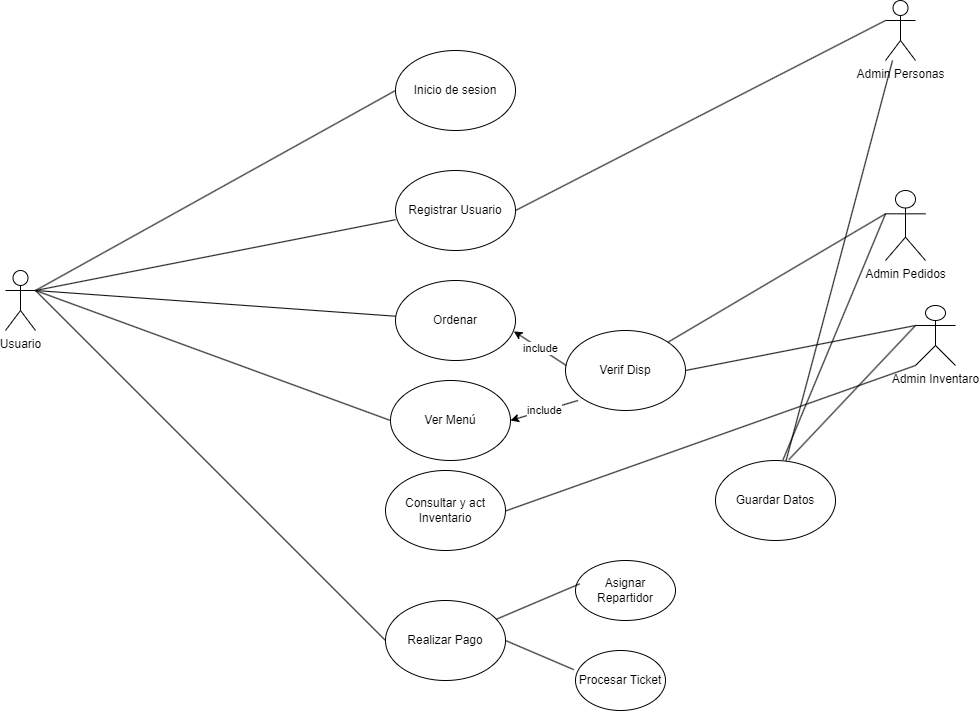

The diagram above was exported from draw.io. Its source (the exported page's mxGraphModel, read from the mxfile embedded in the PNG):
<mxGraphModel dx="1674" dy="750" grid="1" gridSize="10" guides="1" tooltips="1" connect="1" arrows="1" fold="1" page="1" pageScale="1" pageWidth="1169" pageHeight="1654" math="0" shadow="0">
  <root>
    <mxCell id="0" />
    <mxCell id="1" parent="0" />
    <mxCell id="JjxhY1iWN5DMjJ_DW7iV-1" value="Inicio de sesion" style="ellipse;whiteSpace=wrap;html=1;" vertex="1" parent="1">
      <mxGeometry x="470" y="150" width="120" height="80" as="geometry" />
    </mxCell>
    <mxCell id="JjxhY1iWN5DMjJ_DW7iV-2" value="Registrar Usuario" style="ellipse;whiteSpace=wrap;html=1;" vertex="1" parent="1">
      <mxGeometry x="470" y="270" width="120" height="80" as="geometry" />
    </mxCell>
    <mxCell id="JjxhY1iWN5DMjJ_DW7iV-3" value="Ordenar" style="ellipse;whiteSpace=wrap;html=1;" vertex="1" parent="1">
      <mxGeometry x="470" y="380" width="120" height="80" as="geometry" />
    </mxCell>
    <mxCell id="JjxhY1iWN5DMjJ_DW7iV-4" value="Ver Menú" style="ellipse;whiteSpace=wrap;html=1;" vertex="1" parent="1">
      <mxGeometry x="465" y="480" width="120" height="80" as="geometry" />
    </mxCell>
    <mxCell id="JjxhY1iWN5DMjJ_DW7iV-6" value="Realizar Pago" style="ellipse;whiteSpace=wrap;html=1;" vertex="1" parent="1">
      <mxGeometry x="460" y="700" width="120" height="80" as="geometry" />
    </mxCell>
    <mxCell id="JjxhY1iWN5DMjJ_DW7iV-7" value="Usuario" style="shape=umlActor;verticalLabelPosition=bottom;verticalAlign=top;html=1;outlineConnect=0;" vertex="1" parent="1">
      <mxGeometry x="80" y="370" width="30" height="60" as="geometry" />
    </mxCell>
    <mxCell id="JjxhY1iWN5DMjJ_DW7iV-8" value="" style="endArrow=none;html=1;rounded=0;entryX=0;entryY=0.5;entryDx=0;entryDy=0;exitX=1;exitY=0.3333333333333333;exitDx=0;exitDy=0;exitPerimeter=0;" edge="1" parent="1" source="JjxhY1iWN5DMjJ_DW7iV-7" target="JjxhY1iWN5DMjJ_DW7iV-1">
      <mxGeometry width="50" height="50" relative="1" as="geometry">
        <mxPoint x="610" y="400" as="sourcePoint" />
        <mxPoint x="660" y="350" as="targetPoint" />
      </mxGeometry>
    </mxCell>
    <mxCell id="JjxhY1iWN5DMjJ_DW7iV-9" value="" style="endArrow=none;html=1;rounded=0;entryX=0;entryY=0.615;entryDx=0;entryDy=0;entryPerimeter=0;exitX=1;exitY=0.3333333333333333;exitDx=0;exitDy=0;exitPerimeter=0;" edge="1" parent="1" source="JjxhY1iWN5DMjJ_DW7iV-7" target="JjxhY1iWN5DMjJ_DW7iV-2">
      <mxGeometry width="50" height="50" relative="1" as="geometry">
        <mxPoint x="610" y="400" as="sourcePoint" />
        <mxPoint x="660" y="350" as="targetPoint" />
      </mxGeometry>
    </mxCell>
    <mxCell id="JjxhY1iWN5DMjJ_DW7iV-10" value="" style="endArrow=none;html=1;rounded=0;" edge="1" parent="1" target="JjxhY1iWN5DMjJ_DW7iV-3">
      <mxGeometry width="50" height="50" relative="1" as="geometry">
        <mxPoint x="110" y="390" as="sourcePoint" />
        <mxPoint x="660" y="350" as="targetPoint" />
      </mxGeometry>
    </mxCell>
    <mxCell id="JjxhY1iWN5DMjJ_DW7iV-11" value="" style="endArrow=none;html=1;rounded=0;exitX=0;exitY=0.5;exitDx=0;exitDy=0;entryX=1;entryY=0.3333333333333333;entryDx=0;entryDy=0;entryPerimeter=0;" edge="1" parent="1" source="JjxhY1iWN5DMjJ_DW7iV-4" target="JjxhY1iWN5DMjJ_DW7iV-7">
      <mxGeometry width="50" height="50" relative="1" as="geometry">
        <mxPoint x="610" y="560" as="sourcePoint" />
        <mxPoint x="660" y="510" as="targetPoint" />
      </mxGeometry>
    </mxCell>
    <mxCell id="JjxhY1iWN5DMjJ_DW7iV-13" value="" style="endArrow=none;html=1;rounded=0;entryX=0;entryY=0.5;entryDx=0;entryDy=0;exitX=1;exitY=0.3333333333333333;exitDx=0;exitDy=0;exitPerimeter=0;" edge="1" parent="1" source="JjxhY1iWN5DMjJ_DW7iV-7" target="JjxhY1iWN5DMjJ_DW7iV-6">
      <mxGeometry width="50" height="50" relative="1" as="geometry">
        <mxPoint x="230" y="390" as="sourcePoint" />
        <mxPoint x="660" y="600" as="targetPoint" />
      </mxGeometry>
    </mxCell>
    <mxCell id="JjxhY1iWN5DMjJ_DW7iV-16" value="Admin Personas" style="shape=umlActor;verticalLabelPosition=bottom;verticalAlign=top;html=1;outlineConnect=0;" vertex="1" parent="1">
      <mxGeometry x="960" y="100" width="30" height="60" as="geometry" />
    </mxCell>
    <mxCell id="JjxhY1iWN5DMjJ_DW7iV-18" value="" style="endArrow=none;html=1;rounded=0;entryX=0;entryY=0.3333333333333333;entryDx=0;entryDy=0;entryPerimeter=0;exitX=1;exitY=0.5;exitDx=0;exitDy=0;" edge="1" parent="1" source="JjxhY1iWN5DMjJ_DW7iV-2" target="JjxhY1iWN5DMjJ_DW7iV-16">
      <mxGeometry width="50" height="50" relative="1" as="geometry">
        <mxPoint x="640" y="390" as="sourcePoint" />
        <mxPoint x="690" y="340" as="targetPoint" />
      </mxGeometry>
    </mxCell>
    <mxCell id="JjxhY1iWN5DMjJ_DW7iV-19" value="Admin Inventaro" style="shape=umlActor;verticalLabelPosition=bottom;verticalAlign=top;html=1;outlineConnect=0;" vertex="1" parent="1">
      <mxGeometry x="990" y="405" width="40" height="60" as="geometry" />
    </mxCell>
    <mxCell id="JjxhY1iWN5DMjJ_DW7iV-20" value="include" style="endArrow=classic;html=1;rounded=0;entryX=1;entryY=0.5;entryDx=0;entryDy=0;exitX=0.104;exitY=0.875;exitDx=0;exitDy=0;exitPerimeter=0;" edge="1" parent="1" source="JjxhY1iWN5DMjJ_DW7iV-21" target="JjxhY1iWN5DMjJ_DW7iV-4">
      <mxGeometry width="50" height="50" relative="1" as="geometry">
        <mxPoint x="640" y="500" as="sourcePoint" />
        <mxPoint x="690" y="420" as="targetPoint" />
      </mxGeometry>
    </mxCell>
    <mxCell id="JjxhY1iWN5DMjJ_DW7iV-21" value="Verif Disp" style="ellipse;whiteSpace=wrap;html=1;" vertex="1" parent="1">
      <mxGeometry x="640" y="430" width="120" height="80" as="geometry" />
    </mxCell>
    <mxCell id="JjxhY1iWN5DMjJ_DW7iV-23" value="include" style="endArrow=classic;html=1;rounded=0;entryX=0.986;entryY=0.635;entryDx=0;entryDy=0;entryPerimeter=0;exitX=0.007;exitY=0.438;exitDx=0;exitDy=0;exitPerimeter=0;" edge="1" parent="1" source="JjxhY1iWN5DMjJ_DW7iV-21" target="JjxhY1iWN5DMjJ_DW7iV-3">
      <mxGeometry width="50" height="50" relative="1" as="geometry">
        <mxPoint x="640" y="470" as="sourcePoint" />
        <mxPoint x="690" y="420" as="targetPoint" />
      </mxGeometry>
    </mxCell>
    <mxCell id="JjxhY1iWN5DMjJ_DW7iV-24" value="Admin Pedidos" style="shape=umlActor;verticalLabelPosition=bottom;verticalAlign=top;html=1;outlineConnect=0;" vertex="1" parent="1">
      <mxGeometry x="960" y="290" width="40" height="70" as="geometry" />
    </mxCell>
    <mxCell id="JjxhY1iWN5DMjJ_DW7iV-26" value="" style="endArrow=none;html=1;rounded=0;entryX=0;entryY=0.3333333333333333;entryDx=0;entryDy=0;entryPerimeter=0;exitX=1;exitY=0.5;exitDx=0;exitDy=0;" edge="1" parent="1" source="JjxhY1iWN5DMjJ_DW7iV-21" target="JjxhY1iWN5DMjJ_DW7iV-19">
      <mxGeometry width="50" height="50" relative="1" as="geometry">
        <mxPoint x="640" y="470" as="sourcePoint" />
        <mxPoint x="690" y="420" as="targetPoint" />
      </mxGeometry>
    </mxCell>
    <mxCell id="JjxhY1iWN5DMjJ_DW7iV-27" value="" style="endArrow=none;html=1;rounded=0;entryX=0;entryY=0.3333333333333333;entryDx=0;entryDy=0;entryPerimeter=0;exitX=1;exitY=0;exitDx=0;exitDy=0;" edge="1" parent="1" source="JjxhY1iWN5DMjJ_DW7iV-21" target="JjxhY1iWN5DMjJ_DW7iV-24">
      <mxGeometry width="50" height="50" relative="1" as="geometry">
        <mxPoint x="640" y="470" as="sourcePoint" />
        <mxPoint x="690" y="420" as="targetPoint" />
      </mxGeometry>
    </mxCell>
    <mxCell id="JjxhY1iWN5DMjJ_DW7iV-29" value="" style="endArrow=none;html=1;rounded=0;entryX=0;entryY=1;entryDx=0;entryDy=0;entryPerimeter=0;" edge="1" parent="1" target="JjxhY1iWN5DMjJ_DW7iV-19">
      <mxGeometry width="50" height="50" relative="1" as="geometry">
        <mxPoint x="577.9648055447501" y="611.2060367421855" as="sourcePoint" />
        <mxPoint x="690" y="420" as="targetPoint" />
      </mxGeometry>
    </mxCell>
    <mxCell id="JjxhY1iWN5DMjJ_DW7iV-32" value="Asignar Repartidor" style="ellipse;whiteSpace=wrap;html=1;" vertex="1" parent="1">
      <mxGeometry x="650" y="660" width="100" height="60" as="geometry" />
    </mxCell>
    <mxCell id="JjxhY1iWN5DMjJ_DW7iV-33" value="Procesar Ticket" style="ellipse;whiteSpace=wrap;html=1;" vertex="1" parent="1">
      <mxGeometry x="650" y="750" width="90" height="60" as="geometry" />
    </mxCell>
    <mxCell id="JjxhY1iWN5DMjJ_DW7iV-34" value="" style="endArrow=none;html=1;rounded=0;entryX=0.042;entryY=0.389;entryDx=0;entryDy=0;entryPerimeter=0;" edge="1" parent="1" source="JjxhY1iWN5DMjJ_DW7iV-6" target="JjxhY1iWN5DMjJ_DW7iV-32">
      <mxGeometry width="50" height="50" relative="1" as="geometry">
        <mxPoint x="640" y="560" as="sourcePoint" />
        <mxPoint x="690" y="510" as="targetPoint" />
      </mxGeometry>
    </mxCell>
    <mxCell id="JjxhY1iWN5DMjJ_DW7iV-35" value="" style="endArrow=none;html=1;rounded=0;exitX=1;exitY=0.5;exitDx=0;exitDy=0;entryX=-0.019;entryY=0.319;entryDx=0;entryDy=0;entryPerimeter=0;" edge="1" parent="1" source="JjxhY1iWN5DMjJ_DW7iV-6" target="JjxhY1iWN5DMjJ_DW7iV-33">
      <mxGeometry width="50" height="50" relative="1" as="geometry">
        <mxPoint x="640" y="560" as="sourcePoint" />
        <mxPoint x="690" y="510" as="targetPoint" />
      </mxGeometry>
    </mxCell>
    <mxCell id="JjxhY1iWN5DMjJ_DW7iV-36" value="Guardar Datos" style="ellipse;whiteSpace=wrap;html=1;" vertex="1" parent="1">
      <mxGeometry x="790" y="560" width="120" height="80" as="geometry" />
    </mxCell>
    <mxCell id="JjxhY1iWN5DMjJ_DW7iV-37" value="" style="endArrow=none;html=1;rounded=0;" edge="1" parent="1" source="JjxhY1iWN5DMjJ_DW7iV-36" target="JjxhY1iWN5DMjJ_DW7iV-16">
      <mxGeometry width="50" height="50" relative="1" as="geometry">
        <mxPoint x="640" y="390" as="sourcePoint" />
        <mxPoint x="690" y="340" as="targetPoint" />
      </mxGeometry>
    </mxCell>
    <mxCell id="JjxhY1iWN5DMjJ_DW7iV-38" value="" style="endArrow=none;html=1;rounded=0;exitX=0.563;exitY=-0.01;exitDx=0;exitDy=0;exitPerimeter=0;entryX=0;entryY=0.3333333333333333;entryDx=0;entryDy=0;entryPerimeter=0;" edge="1" parent="1" source="JjxhY1iWN5DMjJ_DW7iV-36" target="JjxhY1iWN5DMjJ_DW7iV-24">
      <mxGeometry width="50" height="50" relative="1" as="geometry">
        <mxPoint x="640" y="390" as="sourcePoint" />
        <mxPoint x="960" y="320" as="targetPoint" />
      </mxGeometry>
    </mxCell>
    <mxCell id="JjxhY1iWN5DMjJ_DW7iV-39" value="" style="endArrow=none;html=1;rounded=0;entryX=0;entryY=0.3333333333333333;entryDx=0;entryDy=0;entryPerimeter=0;exitX=0.611;exitY=-0.01;exitDx=0;exitDy=0;exitPerimeter=0;" edge="1" parent="1" source="JjxhY1iWN5DMjJ_DW7iV-36" target="JjxhY1iWN5DMjJ_DW7iV-19">
      <mxGeometry width="50" height="50" relative="1" as="geometry">
        <mxPoint x="640" y="390" as="sourcePoint" />
        <mxPoint x="690" y="340" as="targetPoint" />
      </mxGeometry>
    </mxCell>
    <mxCell id="JjxhY1iWN5DMjJ_DW7iV-42" value="Consultar y act Inventario" style="ellipse;whiteSpace=wrap;html=1;" vertex="1" parent="1">
      <mxGeometry x="460" y="570" width="120" height="80" as="geometry" />
    </mxCell>
  </root>
</mxGraphModel>